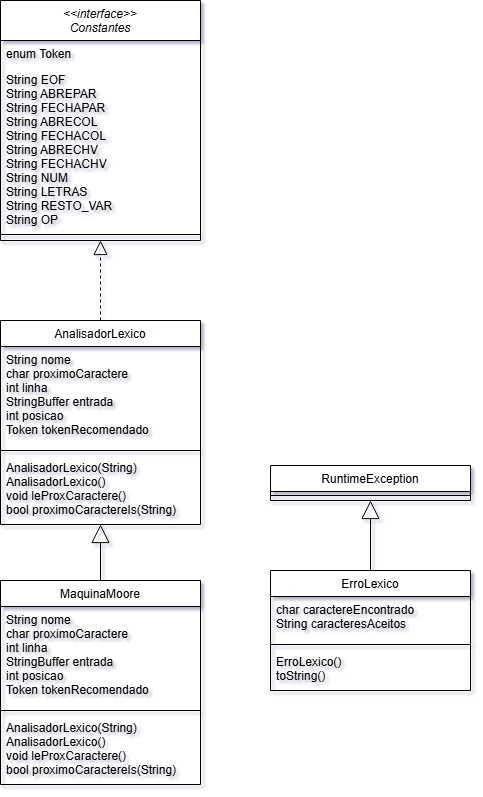

The diagram above was exported from draw.io. Its source (the exported page's mxGraphModel, read from the mxfile embedded in the PNG):
<mxGraphModel dx="1471" dy="811" grid="1" gridSize="10" guides="1" tooltips="1" connect="1" arrows="1" fold="1" page="1" pageScale="1" pageWidth="827" pageHeight="1169" math="0" shadow="0">
  <root>
    <mxCell id="WIyWlLk6GJQsqaUBKTNV-0" />
    <mxCell id="WIyWlLk6GJQsqaUBKTNV-1" parent="WIyWlLk6GJQsqaUBKTNV-0" />
    <mxCell id="zkfFHV4jXpPFQw0GAbJ--0" parent="WIyWlLk6GJQsqaUBKTNV-1" style="swimlane;fontStyle=2;align=center;verticalAlign=top;childLayout=stackLayout;horizontal=1;startSize=40;horizontalStack=0;resizeParent=1;resizeLast=0;collapsible=1;marginBottom=0;rounded=0;shadow=0;strokeWidth=1;" value="&lt;&lt;interface&gt;&gt;&#10;Constantes" vertex="1">
      <mxGeometry height="240" width="200" x="200" y="120" as="geometry">
        <mxRectangle height="26" width="160" x="230" y="140" as="alternateBounds" />
      </mxGeometry>
    </mxCell>
    <mxCell id="zkfFHV4jXpPFQw0GAbJ--1" parent="zkfFHV4jXpPFQw0GAbJ--0" style="text;align=left;verticalAlign=top;spacingLeft=4;spacingRight=4;overflow=hidden;rotatable=0;points=[[0,0.5],[1,0.5]];portConstraint=eastwest;" value="enum Token" vertex="1">
      <mxGeometry height="26" width="200" y="40" as="geometry" />
    </mxCell>
    <mxCell id="zkfFHV4jXpPFQw0GAbJ--2" parent="zkfFHV4jXpPFQw0GAbJ--0" style="text;align=left;verticalAlign=top;spacingLeft=4;spacingRight=4;overflow=hidden;rotatable=0;points=[[0,0.5],[1,0.5]];portConstraint=eastwest;rounded=0;shadow=0;html=0;" value="String EOF&#10;String ABREPAR&#10;String FECHAPAR&#10;String ABRECOL&#10;String FECHACOL&#10;String ABRECHV&#10;String FECHACHV&#10;String NUM&#10;String LETRAS&#10;String RESTO_VAR&#10;String OP" vertex="1">
      <mxGeometry height="164" width="200" y="66" as="geometry" />
    </mxCell>
    <mxCell id="zkfFHV4jXpPFQw0GAbJ--4" parent="zkfFHV4jXpPFQw0GAbJ--0" style="line;html=1;strokeWidth=1;align=left;verticalAlign=middle;spacingTop=-1;spacingLeft=3;spacingRight=3;rotatable=0;labelPosition=right;points=[];portConstraint=eastwest;" value="" vertex="1">
      <mxGeometry height="8" width="200" y="230" as="geometry" />
    </mxCell>
    <mxCell id="zkfFHV4jXpPFQw0GAbJ--6" parent="WIyWlLk6GJQsqaUBKTNV-1" style="swimlane;fontStyle=0;align=center;verticalAlign=top;childLayout=stackLayout;horizontal=1;startSize=26;horizontalStack=0;resizeParent=1;resizeLast=0;collapsible=1;marginBottom=0;rounded=0;shadow=0;strokeWidth=1;" value="AnalisadorLexico" vertex="1">
      <mxGeometry height="204" width="200" x="200" y="440" as="geometry">
        <mxRectangle height="26" width="160" x="130" y="380" as="alternateBounds" />
      </mxGeometry>
    </mxCell>
    <mxCell id="zkfFHV4jXpPFQw0GAbJ--7" parent="zkfFHV4jXpPFQw0GAbJ--6" style="text;align=left;verticalAlign=top;spacingLeft=4;spacingRight=4;overflow=hidden;rotatable=0;points=[[0,0.5],[1,0.5]];portConstraint=eastwest;" value="String nome&#10;char proximoCaractere&#10;int linha&#10;StringBuffer entrada&#10;int posicao&#10;Token tokenRecomendado" vertex="1">
      <mxGeometry height="100" width="200" y="26" as="geometry" />
    </mxCell>
    <mxCell id="zkfFHV4jXpPFQw0GAbJ--9" parent="zkfFHV4jXpPFQw0GAbJ--6" style="line;html=1;strokeWidth=1;align=left;verticalAlign=middle;spacingTop=-1;spacingLeft=3;spacingRight=3;rotatable=0;labelPosition=right;points=[];portConstraint=eastwest;" value="" vertex="1">
      <mxGeometry height="8" width="200" y="126" as="geometry" />
    </mxCell>
    <mxCell id="oA7gnHniYgfxN_VV0d7n-4" parent="zkfFHV4jXpPFQw0GAbJ--6" style="text;align=left;verticalAlign=top;spacingLeft=4;spacingRight=4;overflow=hidden;rotatable=0;points=[[0,0.5],[1,0.5]];portConstraint=eastwest;" value="AnalisadorLexico(String)&#10;AnalisadorLexico()&#10;void leProxCaractere()&#10;bool proximoCaractereIs(String)" vertex="1">
      <mxGeometry height="66" width="200" y="134" as="geometry" />
    </mxCell>
    <mxCell id="oA7gnHniYgfxN_VV0d7n-0" edge="1" parent="WIyWlLk6GJQsqaUBKTNV-1" source="zkfFHV4jXpPFQw0GAbJ--6" style="endArrow=block;dashed=1;endFill=0;endSize=12;html=1;rounded=0;entryX=0.5;entryY=1;entryDx=0;entryDy=0;edgeStyle=orthogonalEdgeStyle;exitX=0.5;exitY=0;exitDx=0;exitDy=0;" target="zkfFHV4jXpPFQw0GAbJ--0" value="">
      <mxGeometry relative="1" width="160" as="geometry">
        <mxPoint x="220" y="460" as="sourcePoint" />
        <mxPoint x="300" y="390" as="targetPoint" />
      </mxGeometry>
    </mxCell>
    <mxCell id="oA7gnHniYgfxN_VV0d7n-5" parent="WIyWlLk6GJQsqaUBKTNV-1" style="swimlane;fontStyle=0;align=center;verticalAlign=top;childLayout=stackLayout;horizontal=1;startSize=26;horizontalStack=0;resizeParent=1;resizeLast=0;collapsible=1;marginBottom=0;rounded=0;shadow=0;strokeWidth=1;" value="MaquinaMoore" vertex="1">
      <mxGeometry height="204" width="200" x="200" y="700" as="geometry">
        <mxRectangle height="26" width="160" x="130" y="380" as="alternateBounds" />
      </mxGeometry>
    </mxCell>
    <mxCell id="oA7gnHniYgfxN_VV0d7n-6" parent="oA7gnHniYgfxN_VV0d7n-5" style="text;align=left;verticalAlign=top;spacingLeft=4;spacingRight=4;overflow=hidden;rotatable=0;points=[[0,0.5],[1,0.5]];portConstraint=eastwest;" value="String nome&#10;char proximoCaractere&#10;int linha&#10;StringBuffer entrada&#10;int posicao&#10;Token tokenRecomendado" vertex="1">
      <mxGeometry height="100" width="200" y="26" as="geometry" />
    </mxCell>
    <mxCell id="oA7gnHniYgfxN_VV0d7n-7" parent="oA7gnHniYgfxN_VV0d7n-5" style="line;html=1;strokeWidth=1;align=left;verticalAlign=middle;spacingTop=-1;spacingLeft=3;spacingRight=3;rotatable=0;labelPosition=right;points=[];portConstraint=eastwest;" value="" vertex="1">
      <mxGeometry height="8" width="200" y="126" as="geometry" />
    </mxCell>
    <mxCell id="oA7gnHniYgfxN_VV0d7n-8" parent="oA7gnHniYgfxN_VV0d7n-5" style="text;align=left;verticalAlign=top;spacingLeft=4;spacingRight=4;overflow=hidden;rotatable=0;points=[[0,0.5],[1,0.5]];portConstraint=eastwest;" value="AnalisadorLexico(String)&#10;AnalisadorLexico()&#10;void leProxCaractere()&#10;bool proximoCaractereIs(String)" vertex="1">
      <mxGeometry height="66" width="200" y="134" as="geometry" />
    </mxCell>
    <mxCell id="oA7gnHniYgfxN_VV0d7n-9" edge="1" parent="WIyWlLk6GJQsqaUBKTNV-1" source="oA7gnHniYgfxN_VV0d7n-5" style="endArrow=block;endSize=16;endFill=0;html=1;rounded=0;fontFamily=Helvetica;fontSize=12;fontColor=default;entryX=0.5;entryY=1;entryDx=0;entryDy=0;exitX=0.5;exitY=0;exitDx=0;exitDy=0;" target="zkfFHV4jXpPFQw0GAbJ--6" value="">
      <mxGeometry relative="1" width="160" as="geometry">
        <mxPoint x="310" y="750" as="sourcePoint" />
        <mxPoint x="470" y="750" as="targetPoint" />
      </mxGeometry>
    </mxCell>
    <mxCell id="oA7gnHniYgfxN_VV0d7n-10" parent="WIyWlLk6GJQsqaUBKTNV-1" style="swimlane;fontStyle=0;align=center;verticalAlign=top;childLayout=stackLayout;horizontal=1;startSize=26;horizontalStack=0;resizeParent=1;resizeLast=0;collapsible=1;marginBottom=0;rounded=0;shadow=0;strokeWidth=1;" value="ErroLexico" vertex="1">
      <mxGeometry height="120" width="200" x="470" y="690" as="geometry">
        <mxRectangle height="26" width="160" x="130" y="380" as="alternateBounds" />
      </mxGeometry>
    </mxCell>
    <mxCell id="oA7gnHniYgfxN_VV0d7n-11" parent="oA7gnHniYgfxN_VV0d7n-10" style="text;align=left;verticalAlign=top;spacingLeft=4;spacingRight=4;overflow=hidden;rotatable=0;points=[[0,0.5],[1,0.5]];portConstraint=eastwest;" value="char caractereEncontrado&#10;String caracteresAceitos" vertex="1">
      <mxGeometry height="44" width="200" y="26" as="geometry" />
    </mxCell>
    <mxCell id="oA7gnHniYgfxN_VV0d7n-12" parent="oA7gnHniYgfxN_VV0d7n-10" style="line;html=1;strokeWidth=1;align=left;verticalAlign=middle;spacingTop=-1;spacingLeft=3;spacingRight=3;rotatable=0;labelPosition=right;points=[];portConstraint=eastwest;" value="" vertex="1">
      <mxGeometry height="8" width="200" y="70" as="geometry" />
    </mxCell>
    <mxCell id="oA7gnHniYgfxN_VV0d7n-13" parent="oA7gnHniYgfxN_VV0d7n-10" style="text;align=left;verticalAlign=top;spacingLeft=4;spacingRight=4;overflow=hidden;rotatable=0;points=[[0,0.5],[1,0.5]];portConstraint=eastwest;" value="ErroLexico()&#10;toString()" vertex="1">
      <mxGeometry height="42" width="200" y="78" as="geometry" />
    </mxCell>
    <mxCell id="oA7gnHniYgfxN_VV0d7n-15" parent="WIyWlLk6GJQsqaUBKTNV-1" style="swimlane;fontStyle=0;align=center;verticalAlign=top;childLayout=stackLayout;horizontal=1;startSize=26;horizontalStack=0;resizeParent=1;resizeLast=0;collapsible=1;marginBottom=0;rounded=0;shadow=0;strokeWidth=1;" value="RuntimeException" vertex="1">
      <mxGeometry height="35" width="200" x="470" y="585" as="geometry">
        <mxRectangle height="26" width="160" x="130" y="380" as="alternateBounds" />
      </mxGeometry>
    </mxCell>
    <mxCell id="oA7gnHniYgfxN_VV0d7n-17" parent="oA7gnHniYgfxN_VV0d7n-15" style="line;html=1;strokeWidth=1;align=left;verticalAlign=middle;spacingTop=-1;spacingLeft=3;spacingRight=3;rotatable=0;labelPosition=right;points=[];portConstraint=eastwest;" value="" vertex="1">
      <mxGeometry height="8" width="200" y="26" as="geometry" />
    </mxCell>
    <mxCell id="oA7gnHniYgfxN_VV0d7n-21" edge="1" parent="WIyWlLk6GJQsqaUBKTNV-1" source="oA7gnHniYgfxN_VV0d7n-10" style="endArrow=block;endSize=16;endFill=0;html=1;rounded=0;fontFamily=Helvetica;fontSize=12;fontColor=default;entryX=0.5;entryY=1;entryDx=0;entryDy=0;exitX=0.5;exitY=0;exitDx=0;exitDy=0;edgeStyle=orthogonalEdgeStyle;" target="oA7gnHniYgfxN_VV0d7n-15" value="">
      <mxGeometry relative="1" width="160" as="geometry">
        <mxPoint x="510" y="766" as="sourcePoint" />
        <mxPoint x="510" y="710" as="targetPoint" />
      </mxGeometry>
    </mxCell>
  </root>
</mxGraphModel>